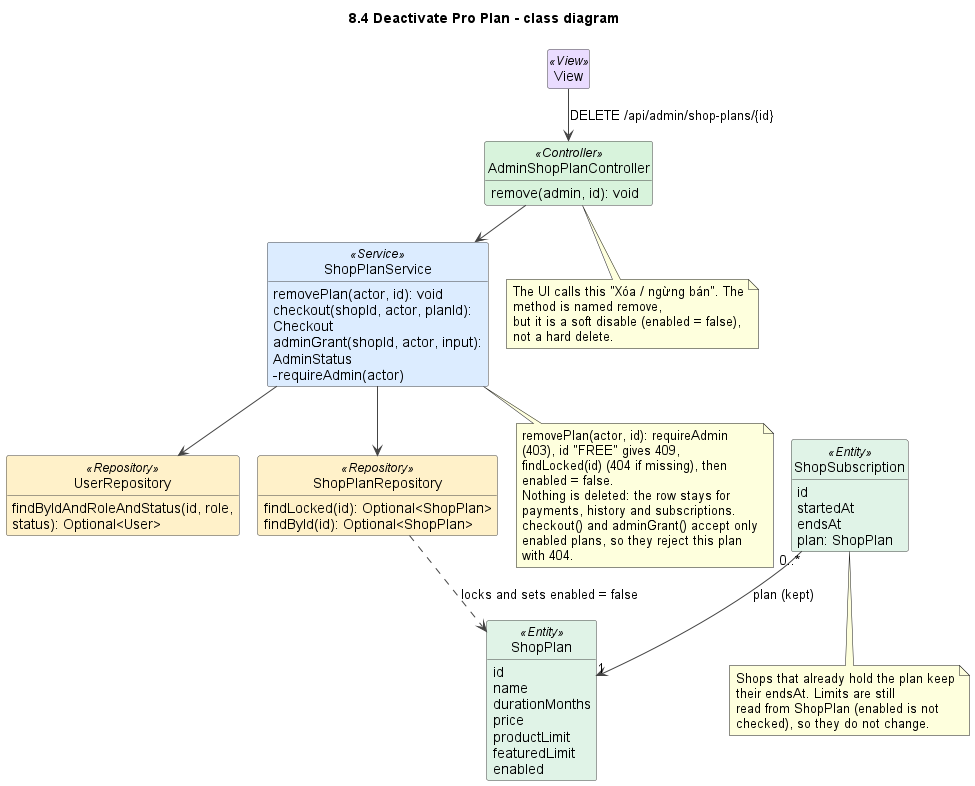

The diagram above was rendered by PlantUML. Its source (embedded in the PNG):
@startuml
!pragma layout smetana
title 8.4 Deactivate Pro Plan - class diagram
skinparam shadowing false
skinparam defaultFontName Arial
skinparam wrapWidth 240
skinparam ArrowColor #444444
skinparam classAttributeIconSize 0
skinparam nodesep 45
skinparam ranksep 50
skinparam class {
  BackgroundColor #FFFFFF
  BorderColor #444444
  BackgroundColor<<View>> #EADCFF
  BackgroundColor<<Controller>> #D8F3DC
  BackgroundColor<<Service>> #DCECFF
  BackgroundColor<<Repository>> #FFF1C9
  BackgroundColor<<Entity>> #E0F3E7
  BackgroundColor<<External>> #FFE0E0
  BackgroundColor<<DTO>> #ECECEC
  BackgroundColor<<Scheduler>> #FFE8CC
}
hide empty members
hide circle

class View <<View>>

class AdminShopPlanController <<Controller>> {
  remove(admin, id): void
}
class ShopPlanService <<Service>> {
  removePlan(actor, id): void
  checkout(shopId, actor, planId): Checkout
  adminGrant(shopId, actor, input): AdminStatus
  -requireAdmin(actor)
}
class UserRepository <<Repository>> {
  findByIdAndRoleAndStatus(id, role, status): Optional<User>
}
class ShopPlanRepository <<Repository>> {
  findLocked(id): Optional<ShopPlan>
  findById(id): Optional<ShopPlan>
}
class ShopPlan <<Entity>> {
  id
  name
  durationMonths
  price
  productLimit
  featuredLimit
  enabled
}
class ShopSubscription <<Entity>> {
  id
  startedAt
  endsAt
  plan: ShopPlan
}

View --> AdminShopPlanController : DELETE /api/admin/shop-plans/{id}
AdminShopPlanController --> ShopPlanService
ShopPlanService --> UserRepository
ShopPlanService --> ShopPlanRepository
ShopPlanRepository ..> ShopPlan : locks and sets enabled = false
ShopSubscription "0..*" --> "1" ShopPlan : plan (kept)

note bottom of ShopPlanService
  removePlan(actor, id): requireAdmin (403), id "FREE" gives 409,
  findLocked(id) (404 if missing), then enabled = false.
  Nothing is deleted: the row stays for payments, history and subscriptions.
  checkout() and adminGrant() accept only enabled plans, so they reject this plan with 404.
end note

note bottom of ShopSubscription
  Shops that already hold the plan keep their endsAt. Limits are still
  read from ShopPlan (enabled is not checked), so they do not change.
end note

note bottom of AdminShopPlanController
  The UI calls this "Xóa / ngừng bán". The method is named remove,
  but it is a soft disable (enabled = false), not a hard delete.
end note

@enduml